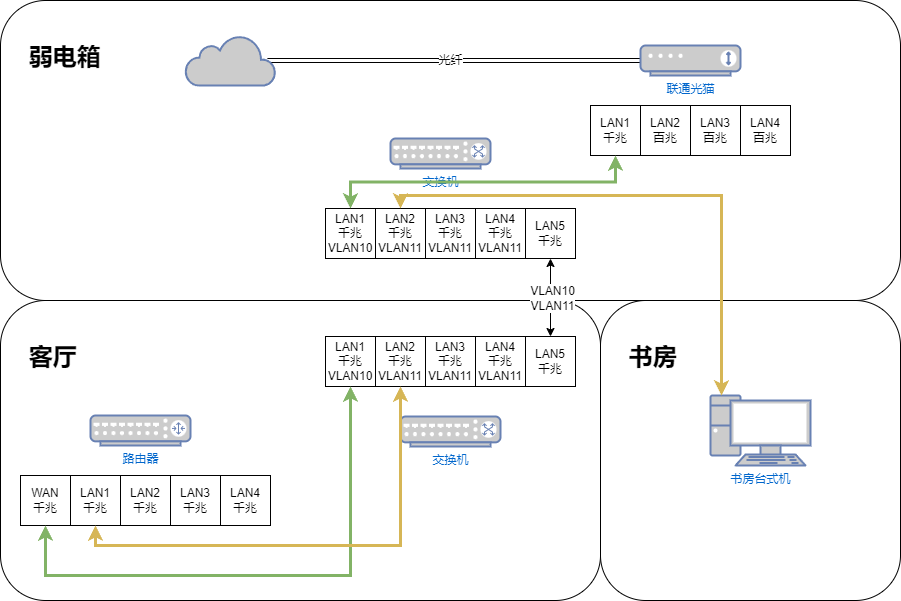

The diagram above was exported from draw.io. Its source (the exported page's mxGraphModel, read from the mxfile embedded in the PNG):
<mxGraphModel dx="1434" dy="782" grid="1" gridSize="10" guides="1" tooltips="1" connect="1" arrows="1" fold="1" page="1" pageScale="1" pageWidth="1100" pageHeight="850" background="none" math="0" shadow="0">
  <root>
    <mxCell id="0" />
    <mxCell id="1" parent="0" />
    <mxCell id="zpaM_mz18r4dX6bQbvQ2-1" value="" style="group;movable=0;resizable=0;rotatable=0;deletable=0;editable=0;locked=1;connectable=0;" vertex="1" connectable="0" parent="1">
      <mxGeometry x="100" y="125" width="900" height="600" as="geometry" />
    </mxCell>
    <mxCell id="zpaM_mz18r4dX6bQbvQ2-26" value="" style="group;movable=0;resizable=0;rotatable=0;deletable=0;editable=0;locked=1;connectable=0;" vertex="1" connectable="0" parent="1">
      <mxGeometry x="100" y="125" width="900" height="600" as="geometry" />
    </mxCell>
    <mxCell id="zpaM_mz18r4dX6bQbvQ2-27" value="&lt;h1&gt;&amp;nbsp; &amp;nbsp; 书房&lt;/h1&gt;&lt;div&gt;&lt;br&gt;&lt;/div&gt;&lt;div&gt;&lt;br&gt;&lt;/div&gt;&lt;div&gt;&lt;br&gt;&lt;/div&gt;&lt;div&gt;&lt;br&gt;&lt;/div&gt;&lt;div&gt;&lt;br&gt;&lt;/div&gt;&lt;div&gt;&lt;br&gt;&lt;/div&gt;&lt;div&gt;&lt;br&gt;&lt;/div&gt;&lt;div&gt;&lt;br&gt;&lt;/div&gt;&lt;div&gt;&lt;br&gt;&lt;/div&gt;&lt;div&gt;&lt;br&gt;&lt;/div&gt;&lt;div&gt;&lt;br&gt;&lt;/div&gt;&lt;div&gt;&lt;br&gt;&lt;/div&gt;&lt;div&gt;&lt;br&gt;&lt;/div&gt;" style="rounded=1;whiteSpace=wrap;html=1;align=left;" vertex="1" parent="zpaM_mz18r4dX6bQbvQ2-26">
      <mxGeometry x="600" y="300" width="300" height="300" as="geometry" />
    </mxCell>
    <mxCell id="zpaM_mz18r4dX6bQbvQ2-28" value="&lt;h1&gt;&amp;nbsp; &amp;nbsp; 客厅&lt;/h1&gt;&lt;div&gt;&lt;br&gt;&lt;/div&gt;&lt;div&gt;&lt;br&gt;&lt;/div&gt;&lt;div&gt;&lt;br&gt;&lt;/div&gt;&lt;div&gt;&lt;br&gt;&lt;/div&gt;&lt;div&gt;&lt;br&gt;&lt;/div&gt;&lt;div&gt;&lt;br&gt;&lt;/div&gt;&lt;div&gt;&lt;br&gt;&lt;/div&gt;&lt;div&gt;&lt;br&gt;&lt;/div&gt;&lt;div&gt;&lt;br&gt;&lt;/div&gt;&lt;div&gt;&lt;br&gt;&lt;/div&gt;&lt;div&gt;&lt;br&gt;&lt;/div&gt;&lt;div&gt;&lt;br&gt;&lt;/div&gt;&lt;div&gt;&lt;br&gt;&lt;/div&gt;" style="rounded=1;whiteSpace=wrap;html=1;align=left;" vertex="1" parent="zpaM_mz18r4dX6bQbvQ2-26">
      <mxGeometry y="300" width="600" height="300" as="geometry" />
    </mxCell>
    <mxCell id="zpaM_mz18r4dX6bQbvQ2-29" value="&lt;h1&gt;&amp;nbsp; &amp;nbsp; 弱电箱&lt;/h1&gt;&lt;div&gt;&lt;br&gt;&lt;/div&gt;&lt;div&gt;&lt;br&gt;&lt;/div&gt;&lt;div&gt;&lt;br&gt;&lt;/div&gt;&lt;div&gt;&lt;br&gt;&lt;/div&gt;&lt;div&gt;&lt;br&gt;&lt;/div&gt;&lt;div&gt;&lt;br&gt;&lt;/div&gt;&lt;div&gt;&lt;br&gt;&lt;/div&gt;&lt;div&gt;&lt;br&gt;&lt;/div&gt;&lt;div&gt;&lt;br&gt;&lt;/div&gt;&lt;div&gt;&lt;br&gt;&lt;/div&gt;&lt;div&gt;&lt;br&gt;&lt;/div&gt;&lt;div&gt;&lt;br&gt;&lt;/div&gt;&lt;div&gt;&lt;br&gt;&lt;/div&gt;" style="rounded=1;whiteSpace=wrap;html=1;align=left;" vertex="1" parent="zpaM_mz18r4dX6bQbvQ2-26">
      <mxGeometry width="900" height="300" as="geometry" />
    </mxCell>
    <mxCell id="zpaM_mz18r4dX6bQbvQ2-30" value="书房台式机" style="fontColor=#0066CC;verticalAlign=top;verticalLabelPosition=bottom;labelPosition=center;align=center;html=1;outlineConnect=0;fillColor=#CCCCCC;strokeColor=#6881B3;gradientColor=none;gradientDirection=north;strokeWidth=2;shape=mxgraph.networks.pc;" vertex="1" parent="1">
      <mxGeometry x="810" y="520" width="100" height="70" as="geometry" />
    </mxCell>
    <mxCell id="zpaM_mz18r4dX6bQbvQ2-31" style="edgeStyle=orthogonalEdgeStyle;rounded=0;orthogonalLoop=1;jettySize=auto;html=1;exitX=0.91;exitY=0.5;exitDx=0;exitDy=0;exitPerimeter=0;startArrow=none;startFill=0;endArrow=none;endFill=0;shape=link;" edge="1" parent="1" source="zpaM_mz18r4dX6bQbvQ2-33" target="zpaM_mz18r4dX6bQbvQ2-37">
      <mxGeometry relative="1" as="geometry" />
    </mxCell>
    <mxCell id="zpaM_mz18r4dX6bQbvQ2-32" value="光纤" style="edgeLabel;html=1;align=center;verticalAlign=middle;resizable=0;points=[];" vertex="1" connectable="0" parent="zpaM_mz18r4dX6bQbvQ2-31">
      <mxGeometry x="-0.0185" y="1" relative="1" as="geometry">
        <mxPoint as="offset" />
      </mxGeometry>
    </mxCell>
    <mxCell id="zpaM_mz18r4dX6bQbvQ2-33" value="" style="html=1;outlineConnect=0;fillColor=#CCCCCC;strokeColor=#6881B3;gradientColor=none;gradientDirection=north;strokeWidth=2;shape=mxgraph.networks.cloud;fontColor=#ffffff;" vertex="1" parent="1">
      <mxGeometry x="285" y="160" width="90" height="50" as="geometry" />
    </mxCell>
    <mxCell id="zpaM_mz18r4dX6bQbvQ2-36" value="" style="group" vertex="1" connectable="0" parent="1">
      <mxGeometry x="690" y="170" width="200" height="110" as="geometry" />
    </mxCell>
    <mxCell id="zpaM_mz18r4dX6bQbvQ2-37" value="联通光猫" style="fontColor=#0066CC;verticalAlign=top;verticalLabelPosition=bottom;labelPosition=center;align=center;html=1;outlineConnect=0;fillColor=#CCCCCC;strokeColor=#6881B3;gradientColor=none;gradientDirection=north;strokeWidth=2;shape=mxgraph.networks.modem;" vertex="1" parent="zpaM_mz18r4dX6bQbvQ2-36">
      <mxGeometry x="50" width="100" height="30" as="geometry" />
    </mxCell>
    <mxCell id="zpaM_mz18r4dX6bQbvQ2-38" value="" style="group" vertex="1" connectable="0" parent="zpaM_mz18r4dX6bQbvQ2-36">
      <mxGeometry y="60" width="200" height="50" as="geometry" />
    </mxCell>
    <mxCell id="zpaM_mz18r4dX6bQbvQ2-39" value="LAN1&lt;br&gt;千兆" style="whiteSpace=wrap;html=1;aspect=fixed;" vertex="1" parent="zpaM_mz18r4dX6bQbvQ2-38">
      <mxGeometry width="50" height="50" as="geometry" />
    </mxCell>
    <mxCell id="zpaM_mz18r4dX6bQbvQ2-40" value="LAN2&lt;br&gt;百兆" style="whiteSpace=wrap;html=1;aspect=fixed;" vertex="1" parent="zpaM_mz18r4dX6bQbvQ2-38">
      <mxGeometry x="50" width="50" height="50" as="geometry" />
    </mxCell>
    <mxCell id="zpaM_mz18r4dX6bQbvQ2-41" value="LAN3&lt;br&gt;百兆" style="whiteSpace=wrap;html=1;aspect=fixed;" vertex="1" parent="zpaM_mz18r4dX6bQbvQ2-38">
      <mxGeometry x="100" width="50" height="50" as="geometry" />
    </mxCell>
    <mxCell id="zpaM_mz18r4dX6bQbvQ2-42" value="LAN4&lt;br&gt;百兆" style="whiteSpace=wrap;html=1;aspect=fixed;" vertex="1" parent="zpaM_mz18r4dX6bQbvQ2-38">
      <mxGeometry x="150" width="50" height="50" as="geometry" />
    </mxCell>
    <mxCell id="zpaM_mz18r4dX6bQbvQ2-43" value="" style="group" vertex="1" connectable="0" parent="1">
      <mxGeometry x="120" y="540" width="250" height="110" as="geometry" />
    </mxCell>
    <mxCell id="zpaM_mz18r4dX6bQbvQ2-44" value="路由器" style="fontColor=#0066CC;verticalAlign=top;verticalLabelPosition=bottom;labelPosition=center;align=center;html=1;outlineConnect=0;fillColor=#CCCCCC;strokeColor=#6881B3;gradientColor=none;gradientDirection=north;strokeWidth=2;shape=mxgraph.networks.router;" vertex="1" parent="zpaM_mz18r4dX6bQbvQ2-43">
      <mxGeometry x="70" width="100" height="30" as="geometry" />
    </mxCell>
    <mxCell id="zpaM_mz18r4dX6bQbvQ2-45" value="" style="group" vertex="1" connectable="0" parent="zpaM_mz18r4dX6bQbvQ2-43">
      <mxGeometry y="60" width="250" height="50" as="geometry" />
    </mxCell>
    <mxCell id="zpaM_mz18r4dX6bQbvQ2-46" value="LAN1&lt;br&gt;千兆" style="whiteSpace=wrap;html=1;aspect=fixed;container=0;" vertex="1" parent="zpaM_mz18r4dX6bQbvQ2-45">
      <mxGeometry x="50" width="50" height="50" as="geometry" />
    </mxCell>
    <mxCell id="zpaM_mz18r4dX6bQbvQ2-47" value="LAN2&lt;br&gt;千兆" style="whiteSpace=wrap;html=1;aspect=fixed;container=0;" vertex="1" parent="zpaM_mz18r4dX6bQbvQ2-45">
      <mxGeometry x="100" width="50" height="50" as="geometry" />
    </mxCell>
    <mxCell id="zpaM_mz18r4dX6bQbvQ2-48" value="LAN3&lt;br&gt;千兆" style="whiteSpace=wrap;html=1;aspect=fixed;container=0;" vertex="1" parent="zpaM_mz18r4dX6bQbvQ2-45">
      <mxGeometry x="150" width="50" height="50" as="geometry" />
    </mxCell>
    <mxCell id="zpaM_mz18r4dX6bQbvQ2-49" value="LAN4&lt;br&gt;千兆" style="whiteSpace=wrap;html=1;aspect=fixed;container=0;" vertex="1" parent="zpaM_mz18r4dX6bQbvQ2-45">
      <mxGeometry x="200" width="50" height="50" as="geometry" />
    </mxCell>
    <mxCell id="zpaM_mz18r4dX6bQbvQ2-50" value="WAN&lt;br&gt;千兆" style="whiteSpace=wrap;html=1;aspect=fixed;container=0;" vertex="1" parent="zpaM_mz18r4dX6bQbvQ2-45">
      <mxGeometry width="50" height="50" as="geometry" />
    </mxCell>
    <mxCell id="zpaM_mz18r4dX6bQbvQ2-56" value="交换机" style="fontColor=#0066CC;verticalAlign=top;verticalLabelPosition=bottom;labelPosition=center;align=center;html=1;outlineConnect=0;fillColor=#CCCCCC;strokeColor=#6881B3;gradientColor=none;gradientDirection=north;strokeWidth=2;shape=mxgraph.networks.switch;" vertex="1" parent="1">
      <mxGeometry x="500" y="541" width="100" height="30" as="geometry" />
    </mxCell>
    <mxCell id="zpaM_mz18r4dX6bQbvQ2-57" value="交换机" style="fontColor=#0066CC;verticalAlign=top;verticalLabelPosition=bottom;labelPosition=center;align=center;html=1;outlineConnect=0;fillColor=#CCCCCC;strokeColor=#6881B3;gradientColor=none;gradientDirection=north;strokeWidth=2;shape=mxgraph.networks.switch;" vertex="1" parent="1">
      <mxGeometry x="490" y="263" width="100" height="30" as="geometry" />
    </mxCell>
    <mxCell id="zpaM_mz18r4dX6bQbvQ2-89" value="" style="group" vertex="1" connectable="0" parent="1">
      <mxGeometry x="425" y="461" width="250" height="50" as="geometry" />
    </mxCell>
    <mxCell id="zpaM_mz18r4dX6bQbvQ2-90" value="LAN2&lt;br&gt;千兆&lt;br&gt;VLAN11" style="whiteSpace=wrap;html=1;aspect=fixed;container=0;" vertex="1" parent="zpaM_mz18r4dX6bQbvQ2-89">
      <mxGeometry x="50" width="50" height="50" as="geometry" />
    </mxCell>
    <mxCell id="zpaM_mz18r4dX6bQbvQ2-91" value="LAN3&lt;br&gt;千兆&lt;br&gt;VLAN11" style="whiteSpace=wrap;html=1;aspect=fixed;container=0;" vertex="1" parent="zpaM_mz18r4dX6bQbvQ2-89">
      <mxGeometry x="100" width="50" height="50" as="geometry" />
    </mxCell>
    <mxCell id="zpaM_mz18r4dX6bQbvQ2-92" value="LAN4&lt;br&gt;千兆&lt;br&gt;VLAN11" style="whiteSpace=wrap;html=1;aspect=fixed;container=0;" vertex="1" parent="zpaM_mz18r4dX6bQbvQ2-89">
      <mxGeometry x="150" width="50" height="50" as="geometry" />
    </mxCell>
    <mxCell id="zpaM_mz18r4dX6bQbvQ2-93" value="LAN5&lt;br&gt;千兆" style="whiteSpace=wrap;html=1;aspect=fixed;container=0;" vertex="1" parent="zpaM_mz18r4dX6bQbvQ2-89">
      <mxGeometry x="200" width="50" height="50" as="geometry" />
    </mxCell>
    <mxCell id="zpaM_mz18r4dX6bQbvQ2-94" value="LAN1&lt;br&gt;千兆&lt;br&gt;VLAN10" style="whiteSpace=wrap;html=1;aspect=fixed;container=0;" vertex="1" parent="zpaM_mz18r4dX6bQbvQ2-89">
      <mxGeometry width="50" height="50" as="geometry" />
    </mxCell>
    <mxCell id="zpaM_mz18r4dX6bQbvQ2-125" value="" style="group" vertex="1" connectable="0" parent="1">
      <mxGeometry x="425" y="333" width="250" height="50" as="geometry" />
    </mxCell>
    <mxCell id="zpaM_mz18r4dX6bQbvQ2-126" value="LAN2&lt;br&gt;千兆&lt;br&gt;VLAN11" style="whiteSpace=wrap;html=1;aspect=fixed;container=0;" vertex="1" parent="zpaM_mz18r4dX6bQbvQ2-125">
      <mxGeometry x="50" width="50" height="50" as="geometry" />
    </mxCell>
    <mxCell id="zpaM_mz18r4dX6bQbvQ2-127" value="LAN3&lt;br&gt;千兆&lt;br&gt;VLAN11" style="whiteSpace=wrap;html=1;aspect=fixed;container=0;" vertex="1" parent="zpaM_mz18r4dX6bQbvQ2-125">
      <mxGeometry x="100" width="50" height="50" as="geometry" />
    </mxCell>
    <mxCell id="zpaM_mz18r4dX6bQbvQ2-128" value="LAN4&lt;br&gt;千兆&lt;br&gt;VLAN11" style="whiteSpace=wrap;html=1;aspect=fixed;container=0;" vertex="1" parent="zpaM_mz18r4dX6bQbvQ2-125">
      <mxGeometry x="150" width="50" height="50" as="geometry" />
    </mxCell>
    <mxCell id="zpaM_mz18r4dX6bQbvQ2-129" value="LAN5&lt;br&gt;千兆" style="whiteSpace=wrap;html=1;aspect=fixed;container=0;" vertex="1" parent="zpaM_mz18r4dX6bQbvQ2-125">
      <mxGeometry x="200" width="50" height="50" as="geometry" />
    </mxCell>
    <mxCell id="zpaM_mz18r4dX6bQbvQ2-130" value="LAN1&lt;br&gt;千兆&lt;br&gt;VLAN10" style="whiteSpace=wrap;html=1;aspect=fixed;container=0;" vertex="1" parent="zpaM_mz18r4dX6bQbvQ2-125">
      <mxGeometry width="50" height="50" as="geometry" />
    </mxCell>
    <mxCell id="zpaM_mz18r4dX6bQbvQ2-135" style="edgeStyle=orthogonalEdgeStyle;rounded=0;orthogonalLoop=1;jettySize=auto;html=1;exitX=0.5;exitY=1;exitDx=0;exitDy=0;entryX=0.5;entryY=1;entryDx=0;entryDy=0;strokeColor=#82b366;fillColor=#d5e8d4;strokeWidth=3;startArrow=classic;startFill=1;" edge="1" parent="1" source="zpaM_mz18r4dX6bQbvQ2-50" target="zpaM_mz18r4dX6bQbvQ2-94">
      <mxGeometry relative="1" as="geometry">
        <Array as="points">
          <mxPoint x="145" y="700" />
          <mxPoint x="450" y="700" />
        </Array>
      </mxGeometry>
    </mxCell>
    <mxCell id="zpaM_mz18r4dX6bQbvQ2-138" style="edgeStyle=orthogonalEdgeStyle;rounded=0;orthogonalLoop=1;jettySize=auto;html=1;exitX=0.5;exitY=1;exitDx=0;exitDy=0;entryX=0.5;entryY=1;entryDx=0;entryDy=0;strokeColor=#d6b656;strokeWidth=3;startArrow=classic;startFill=1;fillColor=#fff2cc;" edge="1" parent="1" source="zpaM_mz18r4dX6bQbvQ2-46" target="zpaM_mz18r4dX6bQbvQ2-90">
      <mxGeometry relative="1" as="geometry" />
    </mxCell>
    <mxCell id="zpaM_mz18r4dX6bQbvQ2-131" style="edgeStyle=orthogonalEdgeStyle;rounded=0;orthogonalLoop=1;jettySize=auto;html=1;exitX=0.5;exitY=0;exitDx=0;exitDy=0;startArrow=classic;startFill=1;entryX=0.5;entryY=1;entryDx=0;entryDy=0;" edge="1" parent="1" source="zpaM_mz18r4dX6bQbvQ2-93" target="zpaM_mz18r4dX6bQbvQ2-129">
      <mxGeometry relative="1" as="geometry">
        <mxPoint x="650" y="311" as="targetPoint" />
      </mxGeometry>
    </mxCell>
    <mxCell id="zpaM_mz18r4dX6bQbvQ2-139" value="VLAN10&lt;br&gt;VLAN11" style="edgeLabel;html=1;align=center;verticalAlign=middle;resizable=0;points=[];" vertex="1" connectable="0" parent="zpaM_mz18r4dX6bQbvQ2-131">
      <mxGeometry y="-1" relative="1" as="geometry">
        <mxPoint as="offset" />
      </mxGeometry>
    </mxCell>
    <mxCell id="zpaM_mz18r4dX6bQbvQ2-140" style="edgeStyle=orthogonalEdgeStyle;rounded=0;orthogonalLoop=1;jettySize=auto;html=1;exitX=0.5;exitY=1;exitDx=0;exitDy=0;entryX=0.5;entryY=0;entryDx=0;entryDy=0;strokeColor=#82b366;fillColor=#d5e8d4;strokeWidth=3;startArrow=classic;startFill=1;" edge="1" parent="1" source="zpaM_mz18r4dX6bQbvQ2-39" target="zpaM_mz18r4dX6bQbvQ2-130">
      <mxGeometry relative="1" as="geometry" />
    </mxCell>
    <mxCell id="zpaM_mz18r4dX6bQbvQ2-141" style="edgeStyle=orthogonalEdgeStyle;rounded=0;orthogonalLoop=1;jettySize=auto;html=1;exitX=0.5;exitY=0;exitDx=0;exitDy=0;entryX=0.11;entryY=0;entryDx=0;entryDy=0;entryPerimeter=0;strokeColor=#d6b656;strokeWidth=3;startArrow=classic;startFill=1;fillColor=#fff2cc;" edge="1" parent="1" source="zpaM_mz18r4dX6bQbvQ2-126" target="zpaM_mz18r4dX6bQbvQ2-30">
      <mxGeometry relative="1" as="geometry">
        <Array as="points">
          <mxPoint x="500" y="320" />
          <mxPoint x="821" y="320" />
        </Array>
      </mxGeometry>
    </mxCell>
  </root>
</mxGraphModel>